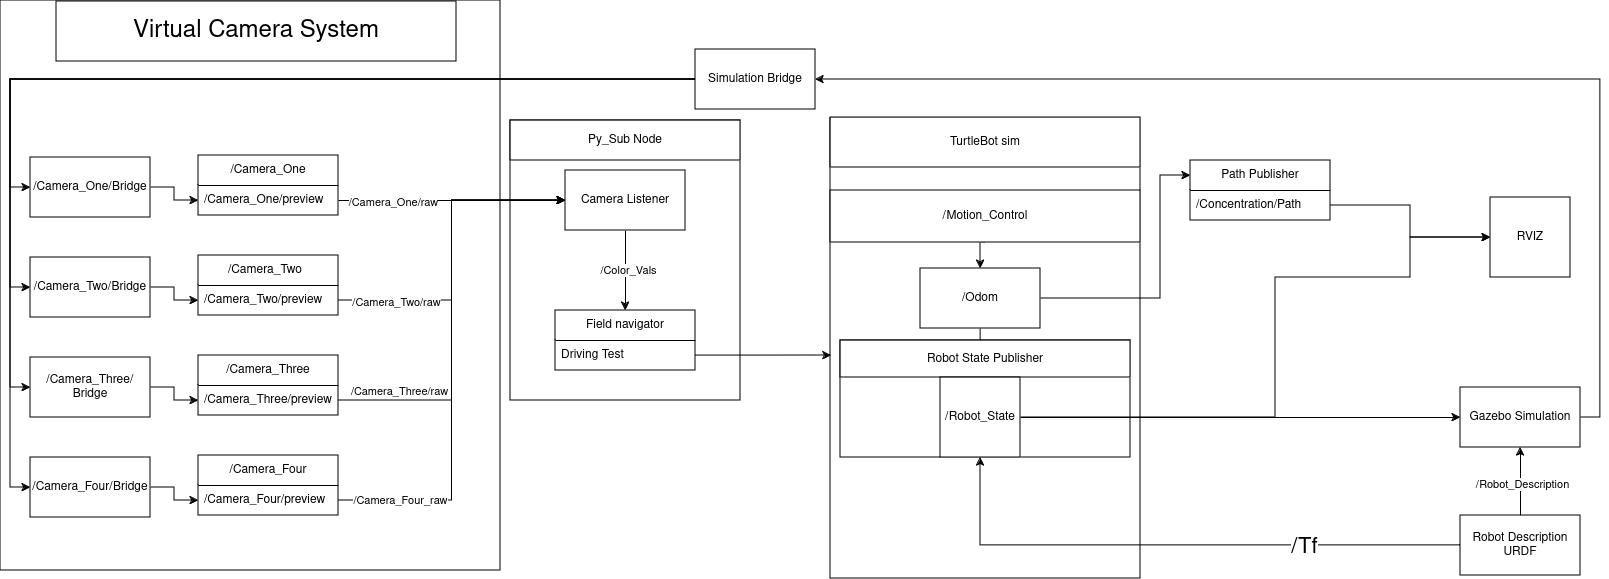

The diagram above was exported from draw.io. Its source (the exported page's mxGraphModel, read from the mxfile embedded in the PNG):
<mxGraphModel dx="1195" dy="604" grid="1" gridSize="10" guides="1" tooltips="1" connect="1" arrows="1" fold="1" page="1" pageScale="1" pageWidth="850" pageHeight="1100" math="0" shadow="0">
  <root>
    <mxCell id="0" />
    <mxCell id="1" parent="0" />
    <mxCell id="PKwJiQCcwy1CoLN30Wk9-102" value="" style="rounded=0;whiteSpace=wrap;html=1;" vertex="1" parent="1">
      <mxGeometry x="840" y="331" width="310" height="460" as="geometry" />
    </mxCell>
    <mxCell id="PKwJiQCcwy1CoLN30Wk9-56" value="" style="rounded=0;whiteSpace=wrap;html=1;" vertex="1" parent="1">
      <mxGeometry x="520" y="333" width="230" height="280" as="geometry" />
    </mxCell>
    <mxCell id="PKwJiQCcwy1CoLN30Wk9-25" value="" style="rounded=0;whiteSpace=wrap;html=1;" vertex="1" parent="1">
      <mxGeometry x="10" y="213" width="500" height="570" as="geometry" />
    </mxCell>
    <mxCell id="PKwJiQCcwy1CoLN30Wk9-3" value="Path Publisher" style="swimlane;fontStyle=0;childLayout=stackLayout;horizontal=1;startSize=30;horizontalStack=0;resizeParent=1;resizeParentMax=0;resizeLast=0;collapsible=1;marginBottom=0;whiteSpace=wrap;html=1;" vertex="1" parent="1">
      <mxGeometry x="1200" y="373" width="140" height="60" as="geometry" />
    </mxCell>
    <mxCell id="PKwJiQCcwy1CoLN30Wk9-5" value="/Concentration/Path" style="text;strokeColor=none;fillColor=none;align=left;verticalAlign=middle;spacingLeft=4;spacingRight=4;overflow=hidden;points=[[0,0.5],[1,0.5]];portConstraint=eastwest;rotatable=0;whiteSpace=wrap;html=1;" vertex="1" parent="PKwJiQCcwy1CoLN30Wk9-3">
      <mxGeometry y="30" width="140" height="30" as="geometry" />
    </mxCell>
    <mxCell id="PKwJiQCcwy1CoLN30Wk9-7" value="RVIZ" style="whiteSpace=wrap;html=1;aspect=fixed;" vertex="1" parent="1">
      <mxGeometry x="1500" y="410" width="80" height="80" as="geometry" />
    </mxCell>
    <mxCell id="PKwJiQCcwy1CoLN30Wk9-112" style="edgeStyle=orthogonalEdgeStyle;rounded=0;orthogonalLoop=1;jettySize=auto;html=1;exitX=0.5;exitY=1;exitDx=0;exitDy=0;" edge="1" parent="1" source="PKwJiQCcwy1CoLN30Wk9-9" target="PKwJiQCcwy1CoLN30Wk9-102">
      <mxGeometry relative="1" as="geometry" />
    </mxCell>
    <mxCell id="PKwJiQCcwy1CoLN30Wk9-113" style="edgeStyle=orthogonalEdgeStyle;rounded=0;orthogonalLoop=1;jettySize=auto;html=1;exitX=1;exitY=0.5;exitDx=0;exitDy=0;entryX=0;entryY=0.25;entryDx=0;entryDy=0;" edge="1" parent="1" source="PKwJiQCcwy1CoLN30Wk9-9" target="PKwJiQCcwy1CoLN30Wk9-3">
      <mxGeometry relative="1" as="geometry">
        <mxPoint x="1200" y="370" as="targetPoint" />
        <Array as="points">
          <mxPoint x="1170" y="511" />
          <mxPoint x="1170" y="388" />
        </Array>
      </mxGeometry>
    </mxCell>
    <mxCell id="PKwJiQCcwy1CoLN30Wk9-9" value="/Odom" style="rounded=0;whiteSpace=wrap;html=1;" vertex="1" parent="1">
      <mxGeometry x="930" y="481" width="120" height="60" as="geometry" />
    </mxCell>
    <mxCell id="PKwJiQCcwy1CoLN30Wk9-12" value="/Camera_One" style="swimlane;fontStyle=0;childLayout=stackLayout;horizontal=1;startSize=30;horizontalStack=0;resizeParent=1;resizeParentMax=0;resizeLast=0;collapsible=1;marginBottom=0;whiteSpace=wrap;html=1;" vertex="1" parent="1">
      <mxGeometry x="208" y="368" width="140" height="60" as="geometry" />
    </mxCell>
    <mxCell id="PKwJiQCcwy1CoLN30Wk9-13" value="/Camera_One/preview" style="text;strokeColor=none;fillColor=none;align=left;verticalAlign=middle;spacingLeft=4;spacingRight=4;overflow=hidden;points=[[0,0.5],[1,0.5]];portConstraint=eastwest;rotatable=0;whiteSpace=wrap;html=1;" vertex="1" parent="PKwJiQCcwy1CoLN30Wk9-12">
      <mxGeometry y="30" width="140" height="30" as="geometry" />
    </mxCell>
    <mxCell id="PKwJiQCcwy1CoLN30Wk9-26" value="&lt;font style=&quot;font-size: 24px;&quot;&gt;Virtual Camera System&lt;/font&gt;" style="rounded=0;whiteSpace=wrap;html=1;" vertex="1" parent="1">
      <mxGeometry x="66" y="214" width="400" height="60" as="geometry" />
    </mxCell>
    <mxCell id="PKwJiQCcwy1CoLN30Wk9-50" style="edgeStyle=orthogonalEdgeStyle;rounded=0;orthogonalLoop=1;jettySize=auto;html=1;exitX=1;exitY=0.5;exitDx=0;exitDy=0;" edge="1" parent="1" source="PKwJiQCcwy1CoLN30Wk9-27" target="PKwJiQCcwy1CoLN30Wk9-43">
      <mxGeometry relative="1" as="geometry" />
    </mxCell>
    <mxCell id="PKwJiQCcwy1CoLN30Wk9-27" value="&lt;div&gt;/Camera_Four/Bridge&lt;/div&gt;" style="rounded=0;whiteSpace=wrap;html=1;" vertex="1" parent="1">
      <mxGeometry x="40" y="670" width="120" height="60" as="geometry" />
    </mxCell>
    <mxCell id="PKwJiQCcwy1CoLN30Wk9-49" style="edgeStyle=orthogonalEdgeStyle;rounded=0;orthogonalLoop=1;jettySize=auto;html=1;exitX=1;exitY=0.5;exitDx=0;exitDy=0;" edge="1" parent="1" source="PKwJiQCcwy1CoLN30Wk9-28" target="PKwJiQCcwy1CoLN30Wk9-40">
      <mxGeometry relative="1" as="geometry" />
    </mxCell>
    <mxCell id="PKwJiQCcwy1CoLN30Wk9-28" value="&lt;div&gt;/Camera_Three/Bridge&lt;/div&gt;" style="rounded=0;whiteSpace=wrap;html=1;" vertex="1" parent="1">
      <mxGeometry x="40" y="570" width="120" height="60" as="geometry" />
    </mxCell>
    <mxCell id="PKwJiQCcwy1CoLN30Wk9-48" style="edgeStyle=orthogonalEdgeStyle;rounded=0;orthogonalLoop=1;jettySize=auto;html=1;exitX=1;exitY=0.5;exitDx=0;exitDy=0;" edge="1" parent="1" source="PKwJiQCcwy1CoLN30Wk9-29" target="PKwJiQCcwy1CoLN30Wk9-37">
      <mxGeometry relative="1" as="geometry" />
    </mxCell>
    <mxCell id="PKwJiQCcwy1CoLN30Wk9-29" value="&lt;div&gt;/Camera_Two/Bridge&lt;/div&gt;" style="rounded=0;whiteSpace=wrap;html=1;" vertex="1" parent="1">
      <mxGeometry x="40" y="470" width="120" height="60" as="geometry" />
    </mxCell>
    <mxCell id="PKwJiQCcwy1CoLN30Wk9-47" style="edgeStyle=orthogonalEdgeStyle;rounded=0;orthogonalLoop=1;jettySize=auto;html=1;exitX=1;exitY=0.5;exitDx=0;exitDy=0;" edge="1" parent="1" source="PKwJiQCcwy1CoLN30Wk9-30" target="PKwJiQCcwy1CoLN30Wk9-13">
      <mxGeometry relative="1" as="geometry" />
    </mxCell>
    <mxCell id="PKwJiQCcwy1CoLN30Wk9-30" value="&lt;div&gt;/Camera_One/Bridge&lt;/div&gt;" style="rounded=0;whiteSpace=wrap;html=1;" vertex="1" parent="1">
      <mxGeometry x="40" y="370" width="120" height="60" as="geometry" />
    </mxCell>
    <mxCell id="PKwJiQCcwy1CoLN30Wk9-36" value="/Camera_Two&lt;span style=&quot;white-space: pre;&quot;&gt;&#09;&lt;/span&gt;" style="swimlane;fontStyle=0;childLayout=stackLayout;horizontal=1;startSize=30;horizontalStack=0;resizeParent=1;resizeParentMax=0;resizeLast=0;collapsible=1;marginBottom=0;whiteSpace=wrap;html=1;" vertex="1" parent="1">
      <mxGeometry x="208" y="468" width="140" height="60" as="geometry" />
    </mxCell>
    <mxCell id="PKwJiQCcwy1CoLN30Wk9-37" value="/Camera_Two/preview" style="text;strokeColor=none;fillColor=none;align=left;verticalAlign=middle;spacingLeft=4;spacingRight=4;overflow=hidden;points=[[0,0.5],[1,0.5]];portConstraint=eastwest;rotatable=0;whiteSpace=wrap;html=1;" vertex="1" parent="PKwJiQCcwy1CoLN30Wk9-36">
      <mxGeometry y="30" width="140" height="30" as="geometry" />
    </mxCell>
    <mxCell id="PKwJiQCcwy1CoLN30Wk9-39" value="/Camera_Three" style="swimlane;fontStyle=0;childLayout=stackLayout;horizontal=1;startSize=30;horizontalStack=0;resizeParent=1;resizeParentMax=0;resizeLast=0;collapsible=1;marginBottom=0;whiteSpace=wrap;html=1;" vertex="1" parent="1">
      <mxGeometry x="208" y="568" width="140" height="60" as="geometry" />
    </mxCell>
    <mxCell id="PKwJiQCcwy1CoLN30Wk9-40" value="/Camera_Three/preview" style="text;strokeColor=none;fillColor=none;align=left;verticalAlign=middle;spacingLeft=4;spacingRight=4;overflow=hidden;points=[[0,0.5],[1,0.5]];portConstraint=eastwest;rotatable=0;whiteSpace=wrap;html=1;" vertex="1" parent="PKwJiQCcwy1CoLN30Wk9-39">
      <mxGeometry y="30" width="140" height="30" as="geometry" />
    </mxCell>
    <mxCell id="PKwJiQCcwy1CoLN30Wk9-42" value="/Camera_Four" style="swimlane;fontStyle=0;childLayout=stackLayout;horizontal=1;startSize=30;horizontalStack=0;resizeParent=1;resizeParentMax=0;resizeLast=0;collapsible=1;marginBottom=0;whiteSpace=wrap;html=1;" vertex="1" parent="1">
      <mxGeometry x="208" y="668" width="140" height="60" as="geometry" />
    </mxCell>
    <mxCell id="PKwJiQCcwy1CoLN30Wk9-43" value="/Camera_Four/preview" style="text;strokeColor=none;fillColor=none;align=left;verticalAlign=middle;spacingLeft=4;spacingRight=4;overflow=hidden;points=[[0,0.5],[1,0.5]];portConstraint=eastwest;rotatable=0;whiteSpace=wrap;html=1;" vertex="1" parent="PKwJiQCcwy1CoLN30Wk9-42">
      <mxGeometry y="30" width="140" height="30" as="geometry" />
    </mxCell>
    <mxCell id="PKwJiQCcwy1CoLN30Wk9-94" style="edgeStyle=orthogonalEdgeStyle;rounded=0;orthogonalLoop=1;jettySize=auto;html=1;exitX=0.5;exitY=1;exitDx=0;exitDy=0;entryX=0.5;entryY=0;entryDx=0;entryDy=0;" edge="1" parent="1" source="PKwJiQCcwy1CoLN30Wk9-55" target="PKwJiQCcwy1CoLN30Wk9-90">
      <mxGeometry relative="1" as="geometry" />
    </mxCell>
    <mxCell id="PKwJiQCcwy1CoLN30Wk9-95" value="/Color_Vals" style="edgeLabel;html=1;align=center;verticalAlign=middle;resizable=0;points=[];" vertex="1" connectable="0" parent="PKwJiQCcwy1CoLN30Wk9-94">
      <mxGeometry x="-0.0167" y="2" relative="1" as="geometry">
        <mxPoint as="offset" />
      </mxGeometry>
    </mxCell>
    <mxCell id="PKwJiQCcwy1CoLN30Wk9-55" value="Camera Listener" style="rounded=0;whiteSpace=wrap;html=1;" vertex="1" parent="1">
      <mxGeometry x="575" y="383" width="120" height="60" as="geometry" />
    </mxCell>
    <mxCell id="PKwJiQCcwy1CoLN30Wk9-58" value="Py_Sub Node" style="rounded=0;whiteSpace=wrap;html=1;" vertex="1" parent="1">
      <mxGeometry x="520" y="333" width="230" height="40" as="geometry" />
    </mxCell>
    <mxCell id="PKwJiQCcwy1CoLN30Wk9-72" style="edgeStyle=orthogonalEdgeStyle;rounded=0;orthogonalLoop=1;jettySize=auto;html=1;exitX=1;exitY=0.5;exitDx=0;exitDy=0;entryX=0;entryY=0.5;entryDx=0;entryDy=0;" edge="1" parent="1" source="PKwJiQCcwy1CoLN30Wk9-13" target="PKwJiQCcwy1CoLN30Wk9-55">
      <mxGeometry relative="1" as="geometry" />
    </mxCell>
    <mxCell id="PKwJiQCcwy1CoLN30Wk9-74" value="/Camera_One/raw" style="edgeLabel;html=1;align=center;verticalAlign=middle;resizable=0;points=[];" vertex="1" connectable="0" parent="PKwJiQCcwy1CoLN30Wk9-72">
      <mxGeometry x="-0.7507" y="-1" relative="1" as="geometry">
        <mxPoint x="26" as="offset" />
      </mxGeometry>
    </mxCell>
    <mxCell id="PKwJiQCcwy1CoLN30Wk9-75" style="edgeStyle=orthogonalEdgeStyle;rounded=0;orthogonalLoop=1;jettySize=auto;html=1;exitX=1;exitY=0.5;exitDx=0;exitDy=0;entryX=0;entryY=0.5;entryDx=0;entryDy=0;" edge="1" parent="1" source="PKwJiQCcwy1CoLN30Wk9-43" target="PKwJiQCcwy1CoLN30Wk9-55">
      <mxGeometry relative="1" as="geometry" />
    </mxCell>
    <mxCell id="PKwJiQCcwy1CoLN30Wk9-76" value="/Camera_Four_raw" style="edgeLabel;html=1;align=center;verticalAlign=middle;resizable=0;points=[];" vertex="1" connectable="0" parent="PKwJiQCcwy1CoLN30Wk9-75">
      <mxGeometry x="-0.7193" y="1" relative="1" as="geometry">
        <mxPoint x="-13" as="offset" />
      </mxGeometry>
    </mxCell>
    <mxCell id="PKwJiQCcwy1CoLN30Wk9-77" style="edgeStyle=orthogonalEdgeStyle;rounded=0;orthogonalLoop=1;jettySize=auto;html=1;exitX=1;exitY=0.5;exitDx=0;exitDy=0;entryX=0;entryY=0.5;entryDx=0;entryDy=0;" edge="1" parent="1" source="PKwJiQCcwy1CoLN30Wk9-40" target="PKwJiQCcwy1CoLN30Wk9-55">
      <mxGeometry relative="1" as="geometry" />
    </mxCell>
    <mxCell id="PKwJiQCcwy1CoLN30Wk9-78" value="/Camera_Three/raw" style="edgeLabel;html=1;align=center;verticalAlign=middle;resizable=0;points=[];" vertex="1" connectable="0" parent="PKwJiQCcwy1CoLN30Wk9-77">
      <mxGeometry x="-0.4257" y="1" relative="1" as="geometry">
        <mxPoint x="-52" as="offset" />
      </mxGeometry>
    </mxCell>
    <mxCell id="PKwJiQCcwy1CoLN30Wk9-79" style="edgeStyle=orthogonalEdgeStyle;rounded=0;orthogonalLoop=1;jettySize=auto;html=1;exitX=1;exitY=0.5;exitDx=0;exitDy=0;entryX=0;entryY=0.5;entryDx=0;entryDy=0;" edge="1" parent="1" source="PKwJiQCcwy1CoLN30Wk9-37" target="PKwJiQCcwy1CoLN30Wk9-55">
      <mxGeometry relative="1" as="geometry" />
    </mxCell>
    <mxCell id="PKwJiQCcwy1CoLN30Wk9-80" value="/Camera_Two/raw" style="edgeLabel;html=1;align=center;verticalAlign=middle;resizable=0;points=[];" vertex="1" connectable="0" parent="PKwJiQCcwy1CoLN30Wk9-79">
      <mxGeometry x="-0.3817" y="-1" relative="1" as="geometry">
        <mxPoint x="-44" as="offset" />
      </mxGeometry>
    </mxCell>
    <mxCell id="PKwJiQCcwy1CoLN30Wk9-119" style="edgeStyle=orthogonalEdgeStyle;rounded=0;orthogonalLoop=1;jettySize=auto;html=1;exitX=1;exitY=0.5;exitDx=0;exitDy=0;entryX=1;entryY=0.5;entryDx=0;entryDy=0;" edge="1" parent="1" source="PKwJiQCcwy1CoLN30Wk9-85" target="PKwJiQCcwy1CoLN30Wk9-118">
      <mxGeometry relative="1" as="geometry" />
    </mxCell>
    <mxCell id="PKwJiQCcwy1CoLN30Wk9-85" value="Gazebo Simulation" style="rounded=0;whiteSpace=wrap;html=1;" vertex="1" parent="1">
      <mxGeometry x="1470" y="600" width="120" height="60" as="geometry" />
    </mxCell>
    <mxCell id="PKwJiQCcwy1CoLN30Wk9-90" value="Field navigator" style="swimlane;fontStyle=0;childLayout=stackLayout;horizontal=1;startSize=30;horizontalStack=0;resizeParent=1;resizeParentMax=0;resizeLast=0;collapsible=1;marginBottom=0;whiteSpace=wrap;html=1;" vertex="1" parent="1">
      <mxGeometry x="565" y="523" width="140" height="60" as="geometry" />
    </mxCell>
    <mxCell id="PKwJiQCcwy1CoLN30Wk9-91" value="Driving Test" style="text;strokeColor=none;fillColor=none;align=left;verticalAlign=middle;spacingLeft=4;spacingRight=4;overflow=hidden;points=[[0,0.5],[1,0.5]];portConstraint=eastwest;rotatable=0;whiteSpace=wrap;html=1;" vertex="1" parent="PKwJiQCcwy1CoLN30Wk9-90">
      <mxGeometry y="30" width="140" height="30" as="geometry" />
    </mxCell>
    <mxCell id="PKwJiQCcwy1CoLN30Wk9-103" value="TurtleBot sim" style="rounded=0;whiteSpace=wrap;html=1;" vertex="1" parent="1">
      <mxGeometry x="840" y="330" width="310" height="50" as="geometry" />
    </mxCell>
    <mxCell id="PKwJiQCcwy1CoLN30Wk9-105" style="edgeStyle=orthogonalEdgeStyle;rounded=0;orthogonalLoop=1;jettySize=auto;html=1;exitX=0.5;exitY=1;exitDx=0;exitDy=0;entryX=0.5;entryY=0;entryDx=0;entryDy=0;" edge="1" parent="1" source="PKwJiQCcwy1CoLN30Wk9-104" target="PKwJiQCcwy1CoLN30Wk9-9">
      <mxGeometry relative="1" as="geometry" />
    </mxCell>
    <mxCell id="PKwJiQCcwy1CoLN30Wk9-104" value="/Motion_Control" style="rounded=0;whiteSpace=wrap;html=1;" vertex="1" parent="1">
      <mxGeometry x="840" y="403" width="310" height="52" as="geometry" />
    </mxCell>
    <mxCell id="PKwJiQCcwy1CoLN30Wk9-107" style="edgeStyle=orthogonalEdgeStyle;rounded=0;orthogonalLoop=1;jettySize=auto;html=1;exitX=1;exitY=0.5;exitDx=0;exitDy=0;entryX=0.003;entryY=0.515;entryDx=0;entryDy=0;entryPerimeter=0;" edge="1" parent="1" source="PKwJiQCcwy1CoLN30Wk9-91" target="PKwJiQCcwy1CoLN30Wk9-102">
      <mxGeometry relative="1" as="geometry" />
    </mxCell>
    <mxCell id="PKwJiQCcwy1CoLN30Wk9-110" value="" style="rounded=0;whiteSpace=wrap;html=1;" vertex="1" parent="1">
      <mxGeometry x="850" y="553" width="290" height="117" as="geometry" />
    </mxCell>
    <mxCell id="PKwJiQCcwy1CoLN30Wk9-111" value="Robot State Publisher" style="rounded=0;whiteSpace=wrap;html=1;" vertex="1" parent="1">
      <mxGeometry x="850" y="553" width="290" height="37" as="geometry" />
    </mxCell>
    <mxCell id="PKwJiQCcwy1CoLN30Wk9-115" style="edgeStyle=orthogonalEdgeStyle;rounded=0;orthogonalLoop=1;jettySize=auto;html=1;exitX=1;exitY=0.5;exitDx=0;exitDy=0;entryX=0;entryY=0.5;entryDx=0;entryDy=0;" edge="1" parent="1" source="PKwJiQCcwy1CoLN30Wk9-108" target="PKwJiQCcwy1CoLN30Wk9-85">
      <mxGeometry relative="1" as="geometry" />
    </mxCell>
    <mxCell id="PKwJiQCcwy1CoLN30Wk9-116" style="edgeStyle=orthogonalEdgeStyle;rounded=0;orthogonalLoop=1;jettySize=auto;html=1;exitX=1;exitY=0.5;exitDx=0;exitDy=0;entryX=0;entryY=0.5;entryDx=0;entryDy=0;" edge="1" parent="1" source="PKwJiQCcwy1CoLN30Wk9-108" target="PKwJiQCcwy1CoLN30Wk9-7">
      <mxGeometry relative="1" as="geometry">
        <Array as="points">
          <mxPoint x="1285" y="630" />
          <mxPoint x="1285" y="490" />
          <mxPoint x="1420" y="490" />
          <mxPoint x="1420" y="450" />
        </Array>
      </mxGeometry>
    </mxCell>
    <mxCell id="PKwJiQCcwy1CoLN30Wk9-108" value="/Robot_State" style="whiteSpace=wrap;html=1;aspect=fixed;" vertex="1" parent="1">
      <mxGeometry x="950" y="590" width="80" height="80" as="geometry" />
    </mxCell>
    <mxCell id="PKwJiQCcwy1CoLN30Wk9-114" style="edgeStyle=orthogonalEdgeStyle;rounded=0;orthogonalLoop=1;jettySize=auto;html=1;exitX=1;exitY=0.5;exitDx=0;exitDy=0;entryX=0;entryY=0.5;entryDx=0;entryDy=0;" edge="1" parent="1" source="PKwJiQCcwy1CoLN30Wk9-5" target="PKwJiQCcwy1CoLN30Wk9-7">
      <mxGeometry relative="1" as="geometry" />
    </mxCell>
    <mxCell id="PKwJiQCcwy1CoLN30Wk9-120" style="edgeStyle=orthogonalEdgeStyle;rounded=0;orthogonalLoop=1;jettySize=auto;html=1;exitX=0;exitY=0.5;exitDx=0;exitDy=0;entryX=0;entryY=0.5;entryDx=0;entryDy=0;" edge="1" parent="1" source="PKwJiQCcwy1CoLN30Wk9-118" target="PKwJiQCcwy1CoLN30Wk9-27">
      <mxGeometry relative="1" as="geometry" />
    </mxCell>
    <mxCell id="PKwJiQCcwy1CoLN30Wk9-121" style="edgeStyle=orthogonalEdgeStyle;rounded=0;orthogonalLoop=1;jettySize=auto;html=1;exitX=0;exitY=0.5;exitDx=0;exitDy=0;entryX=0;entryY=0.5;entryDx=0;entryDy=0;" edge="1" parent="1" source="PKwJiQCcwy1CoLN30Wk9-118" target="PKwJiQCcwy1CoLN30Wk9-28">
      <mxGeometry relative="1" as="geometry" />
    </mxCell>
    <mxCell id="PKwJiQCcwy1CoLN30Wk9-122" style="edgeStyle=orthogonalEdgeStyle;rounded=0;orthogonalLoop=1;jettySize=auto;html=1;exitX=0;exitY=0.5;exitDx=0;exitDy=0;entryX=0;entryY=0.5;entryDx=0;entryDy=0;" edge="1" parent="1" source="PKwJiQCcwy1CoLN30Wk9-118" target="PKwJiQCcwy1CoLN30Wk9-29">
      <mxGeometry relative="1" as="geometry" />
    </mxCell>
    <mxCell id="PKwJiQCcwy1CoLN30Wk9-123" style="edgeStyle=orthogonalEdgeStyle;rounded=0;orthogonalLoop=1;jettySize=auto;html=1;exitX=0;exitY=0.5;exitDx=0;exitDy=0;entryX=0;entryY=0.5;entryDx=0;entryDy=0;" edge="1" parent="1" source="PKwJiQCcwy1CoLN30Wk9-118" target="PKwJiQCcwy1CoLN30Wk9-30">
      <mxGeometry relative="1" as="geometry" />
    </mxCell>
    <mxCell id="PKwJiQCcwy1CoLN30Wk9-118" value="Simulation Bridge" style="rounded=0;whiteSpace=wrap;html=1;" vertex="1" parent="1">
      <mxGeometry x="705" y="262" width="120" height="60" as="geometry" />
    </mxCell>
    <mxCell id="PKwJiQCcwy1CoLN30Wk9-125" style="edgeStyle=orthogonalEdgeStyle;rounded=0;orthogonalLoop=1;jettySize=auto;html=1;exitX=0.5;exitY=0;exitDx=0;exitDy=0;entryX=0.5;entryY=1;entryDx=0;entryDy=0;" edge="1" parent="1" source="PKwJiQCcwy1CoLN30Wk9-124" target="PKwJiQCcwy1CoLN30Wk9-85">
      <mxGeometry relative="1" as="geometry" />
    </mxCell>
    <mxCell id="PKwJiQCcwy1CoLN30Wk9-129" value="/Robot_Description" style="edgeLabel;html=1;align=center;verticalAlign=middle;resizable=0;points=[];" vertex="1" connectable="0" parent="PKwJiQCcwy1CoLN30Wk9-125">
      <mxGeometry x="-0.0588" y="-1" relative="1" as="geometry">
        <mxPoint as="offset" />
      </mxGeometry>
    </mxCell>
    <mxCell id="PKwJiQCcwy1CoLN30Wk9-126" style="edgeStyle=orthogonalEdgeStyle;rounded=0;orthogonalLoop=1;jettySize=auto;html=1;exitX=0;exitY=0.5;exitDx=0;exitDy=0;entryX=0.5;entryY=1;entryDx=0;entryDy=0;" edge="1" parent="1" source="PKwJiQCcwy1CoLN30Wk9-124" target="PKwJiQCcwy1CoLN30Wk9-108">
      <mxGeometry relative="1" as="geometry" />
    </mxCell>
    <mxCell id="PKwJiQCcwy1CoLN30Wk9-127" value="&lt;font style=&quot;font-size: 22px;&quot;&gt;/Tf&lt;/font&gt;" style="edgeLabel;html=1;align=center;verticalAlign=middle;resizable=0;points=[];" vertex="1" connectable="0" parent="PKwJiQCcwy1CoLN30Wk9-126">
      <mxGeometry x="-0.4484" relative="1" as="geometry">
        <mxPoint y="1" as="offset" />
      </mxGeometry>
    </mxCell>
    <mxCell id="PKwJiQCcwy1CoLN30Wk9-124" value="&lt;div&gt;Robot Description &lt;br&gt;&lt;/div&gt;&lt;div&gt;URDF&lt;br&gt;&lt;/div&gt;" style="rounded=0;whiteSpace=wrap;html=1;" vertex="1" parent="1">
      <mxGeometry x="1470" y="728" width="120" height="60" as="geometry" />
    </mxCell>
  </root>
</mxGraphModel>